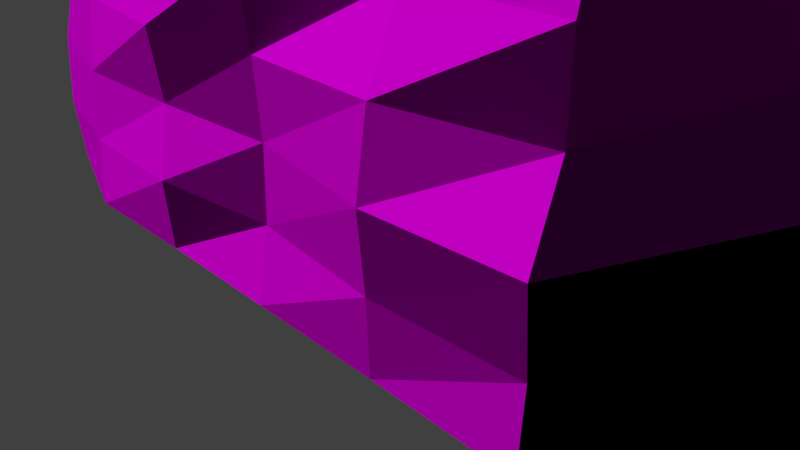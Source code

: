 # Source: decoration_rock_cliff_6.blend  (saved by Blender 2.70.0; exported with 4.5.12 LTS)
import bpy
from mathutils import Matrix  # noqa: F401  (used for matrix-valued properties, if any)

bpy.ops.wm.read_factory_settings(use_empty=True)
scene = bpy.context.scene
scene.name = 'Scene'

# ---- collections
col_collection_1 = bpy.data.collections.new('Collection 1'); scene.collection.children.link(col_collection_1)

# ---- images (referenced by path relative to the original .blend; pixels are not part of the script)
import os
ASSET_DIR = os.environ.get("B2B_ASSET_DIR", "")  # directory of the original .blend (textures are referenced by path, not embedded)
HERE = os.path.dirname(os.path.abspath(__file__))  # packed textures are extracted next to this script under _unpacked/

def load_image(name, relpath, width, height, colorspace="sRGB"):
    """Load a texture the original file referenced (path relative to the .blend, or extracted next to this script)."""
    p = next((c for c in (os.path.join(HERE, relpath), os.path.join(ASSET_DIR, relpath)) if relpath and os.path.exists(c)), "")
    if p:
        img = bpy.data.images.load(p, check_existing=True)
        img.name = name
    else:  # same state as the original file: an image datablock whose file is absent (Cycles renders it pink)
        img = bpy.data.images.new(name, width, height)
        img.source = "FILE"
        img.filepath = "//" + (relpath or name)
    img.colorspace_settings.name = colorspace
    return img
img_decoration_rock_cliff_5_diffuse_jpg = load_image('decoration_rock_cliff_5_diffuse.jpg', 'Texturen/decoration_rock_cliff_5_diffuse.jpg', 1024, 1024, 'sRGB')
img_decoration_rock_cliff_5_normal_jpg = load_image('decoration_rock_cliff_5_normal.jpg', 'Texturen/decoration_rock_cliff_5_normal.jpg', 1024, 1024, 'sRGB')

# ---- materials (node trees are filled in below, after node groups)
mat_decoration_rock_cliff_6 = bpy.data.materials.new('decoration_rock_cliff_6')
mat_decoration_rock_cliff_6.alpha_threshold = 0.0
mat_decoration_rock_cliff_6.roughness = 0.5
mat_decoration_rock_cliff_6.line_color = (0.0, 0.0, 0.0, 1.0)

# ---- material node trees
mat_decoration_rock_cliff_6.use_nodes = True; mat_decoration_rock_cliff_6.node_tree.nodes.clear()
_N = mat_decoration_rock_cliff_6.node_tree.nodes; _L = mat_decoration_rock_cliff_6.node_tree.links
n0 = _N.new('ShaderNodeOutputMaterial'); n0.name = 'Material Output'; n0.location = (300, 300)
n1 = _N.new('ShaderNodeBsdfDiffuse'); n1.name = 'Diffuse BSDF'; n1.location = (10, 300)
n2 = _N.new('ShaderNodeTexImage'); n2.name = 'Image Texture'; n2.location = (-479, 315)
n2.width = 140
n2.image = img_decoration_rock_cliff_5_diffuse_jpg
n3 = _N.new('ShaderNodeNormalMap'); n3.name = 'Normal Map'; n3.location = (-249, 91)
n4 = _N.new('ShaderNodeTexCoord'); n4.name = 'Texture Coordinate'; n4.location = (-701, 314)
n5 = _N.new('ShaderNodeTexImage'); n5.name = 'Image Texture.001'; n5.location = (-465, 77)
n5.width = 140
n5.image = img_decoration_rock_cliff_5_normal_jpg
_L.new(n1.outputs[0], n0.inputs[0])
_L.new(n4.outputs[2], n2.inputs[0])
_L.new(n4.outputs[2], n5.inputs[0])
_L.new(n2.outputs[0], n1.inputs[0])
_L.new(n5.outputs[0], n3.inputs[1])
_L.new(n3.outputs[0], n1.inputs[2])
n0.is_active_output = True

# ---- world
world_world = bpy.data.worlds.new('World'); scene.world = world_world
world_world.color = (0.05088, 0.05088, 0.05088)
world_world.use_sun_shadow = False
world_world.sun_shadow_jitter_overblur = 0.0
world_world.cycles.sampling_method = 'MANUAL'
world_world.cycles.sample_map_resolution = 256

# ---- cameras
cam_camera = bpy.data.cameras.new('Camera')
cam_camera.clip_end = 100.0
cam_camera.lens = 35.0
cam_camera.sensor_width = 32.0
cam_camera.sensor_height = 18.0
cam_camera.ortho_scale = 7.314
cam_camera.dof.focus_distance = 0.0

# ---- meshes
me_plane = bpy.data.meshes.new('Plane')
me_plane.from_pydata([(-0.6478, -3.576e-07, -0.02785), (0.6503, -3.576e-07, -0.07063), (-0.6478, 2.0, -0.901), (0.6503, 2.0, -0.6004), (-0.6478, 1.0, -0.1673), (0.001212, 1.192e-07, 0.674), (0.6503, 1.0, -0.2504), (0.001212, 2.0, -0.2156), (0.001212, 1.0, 0.6434), (-0.6478, 0.5, -0.03478), (0.3257, 1.192e-07, 0.7053), (0.6503, 1.5, -0.3548), (-0.3233, 2.0, -0.4583), (-0.6478, 1.5, -0.4832), (-0.3233, 1.192e-07, 0.6644), (0.6503, 0.5, -0.152), (0.3257, 2.0, -0.2392), (0.001212, 1.5, 0.3818), (0.001212, 0.5, 0.5878), (-0.3233, 1.0, 0.5127), (0.3257, 1.0, 0.5679), (0.3257, 1.5, 0.3486), (-0.3233, 1.5, 0.2478), (-0.3233, 0.5, 0.6128), (0.3257, 0.5, 0.7041), (-0.6478, 0.25, -0.02438), (0.488, 0.0, 0.4334), (0.6503, 1.75, -0.5017), (-0.4856, 2.0, -0.6533), (-0.6478, 1.75, -0.7772), (-0.4856, -1.192e-07, 0.415), (0.6503, 0.25, -0.07685), (0.488, 2.0, -0.4913), (0.001212, 1.75, 0.07642), (0.001212, 0.25, 0.6038), (-0.4856, 1.0, 0.2059), (0.1635, 1.0, 0.4945), (-0.6478, 0.75, -0.1124), (0.1635, 1.192e-07, 0.6845), (0.6503, 1.25, -0.2867), (-0.161, 2.0, -0.3293), (-0.6478, 1.25, -0.2436), (-0.161, 1.192e-07, 0.6613), (0.6503, 0.75, -0.1508), (0.1635, 2.0, -0.2304), (0.001212, 1.25, 0.4597), (0.001212, 0.75, 0.6076), (-0.161, 1.0, 0.5312), (0.488, 1.0, 0.3939), (0.3257, 1.75, 0.03573), (0.3257, 1.25, 0.4713), (0.1635, 1.5, 0.3813), (0.488, 1.5, 0.1134), (-0.3233, 1.75, -0.03804), (-0.3233, 1.25, 0.4105), (-0.4856, 1.5, -0.1001), (-0.161, 1.5, 0.2939), (-0.3233, 0.75, 0.557), (-0.3233, 0.25, 0.6339), (-0.4856, 0.5, 0.4079), (-0.161, 0.5, 0.6146), (0.3257, 0.75, 0.57), (0.3257, 0.25, 0.6754), (0.1635, 0.5, 0.7252), (0.488, 0.5, 0.3828), (0.488, 1.75, -0.1221), (-0.161, 1.75, 0.08351), (-0.161, 0.75, 0.6585), (0.488, 0.75, 0.3542), (0.1635, 1.75, 0.07636), (0.1635, 1.25, 0.5484), (0.488, 1.25, 0.2857), (-0.4856, 1.75, -0.3872), (-0.4856, 1.25, 0.1586), (-0.161, 1.25, 0.3919), (-0.4856, 0.75, 0.3113), (-0.4856, 0.25, 0.4421), (-0.161, 0.25, 0.6835), (0.1635, 0.75, 0.6639), (0.1635, 0.25, 0.6943), (0.488, 0.25, 0.3949), (0.7601, -7.153e-07, -0.5223), (0.7601, 2.0, -1.052), (0.7601, 1.0, -0.7021), (0.7601, 1.5, -0.8064), (0.7601, 0.5, -0.6036), (0.7601, 1.75, -0.9533), (0.7601, 0.25, -0.5285), (0.7601, 1.25, -0.7383), (0.7601, 0.75, -0.6024), (0.8447, -1.073e-06, -1.084), (0.8017, 2.0, -1.579), (0.8301, 1.0, -1.252), (0.8216, 1.5, -1.349), (0.8381, 0.5, -1.16), (0.8097, 1.75, -1.486), (0.8442, 0.25, -1.09), (0.8272, 1.25, -1.286), (0.8382, 0.75, -1.159), (-0.743, -7.153e-07, -0.5548), (-0.743, 2.0, -1.428), (-0.743, 1.0, -0.6942), (-0.743, 0.5, -0.5617), (-0.743, 1.5, -1.01), (-0.743, 0.25, -0.5513), (-0.743, 1.75, -1.304), (-0.743, 0.75, -0.6393), (-0.743, 1.25, -0.7705), (-0.8089, -1.192e-06, -1.168), (-0.8089, 2.0, -2.041), (-0.8089, 1.0, -1.307), (-0.8089, 0.5, -1.175), (-0.8089, 1.5, -1.623), (-0.8089, 0.25, -1.164), (-0.8089, 1.75, -1.917), (-0.8089, 0.75, -1.252), (-0.8089, 1.25, -1.383), (0.001212, 2.27, -0.7095), (-0.3233, 2.27, -0.9521), (0.3257, 2.27, -0.7331), (-0.4856, 2.27, -0.9715), (0.488, 2.27, -0.9852), (-0.161, 2.27, -0.8231), (0.1635, 2.27, -0.7243), (0.5988, 2.271, -1.065), (0.7086, 2.328, -1.311), (0.7502, 2.328, -1.983), (-0.6077, 2.317, -1.261), (-0.7055, 2.317, -1.683), (-0.7686, 2.317, -2.163), (0.001212, 2.664, -2.017), (-0.3233, 2.664, -2.26), (0.3257, 2.664, -2.041), (-0.4856, 2.664, -2.279), (0.488, 2.664, -2.293), (-0.161, 2.664, -2.131), (0.1635, 2.664, -2.032), (0.5988, 2.666, -2.373), (0.7086, 2.723, -2.619), (0.7502, 2.723, -2.886), (-0.5758, 2.711, -2.569), (-0.671, 2.711, -2.991), (-0.7369, 2.711, -3.812)], [], [(65, 27, 3, 32), (66, 33, 7, 40), (67, 46, 8, 47), (68, 43, 6, 48), (69, 49, 16, 44), (70, 50, 21, 51), (71, 39, 11, 52), (72, 53, 12, 28), (73, 54, 22, 55), (74, 45, 17, 56), (75, 57, 19, 35), (76, 58, 23, 59), (77, 34, 18, 60), (78, 61, 20, 36), (79, 62, 24, 63), (80, 31, 15, 64), (49, 65, 32, 16), (21, 52, 65, 49), (52, 11, 27, 65), (53, 66, 40, 12), (22, 56, 66, 53), (56, 17, 33, 66), (57, 67, 47, 19), (23, 60, 67, 57), (60, 18, 46, 67), (61, 68, 48, 20), (24, 64, 68, 61), (64, 15, 43, 68), (33, 69, 44, 7), (17, 51, 69, 33), (51, 21, 49, 69), (45, 70, 51, 17), (8, 36, 70, 45), (36, 20, 50, 70), (50, 71, 52, 21), (20, 48, 71, 50), (48, 6, 39, 71), (29, 72, 28, 2), (13, 55, 72, 29), (55, 22, 53, 72), (41, 73, 55, 13), (4, 35, 73, 41), (35, 19, 54, 73), (54, 74, 56, 22), (19, 47, 74, 54), (47, 8, 45, 74), (37, 75, 35, 4), (9, 59, 75, 37), (59, 23, 57, 75), (25, 76, 59, 9), (0, 30, 76, 25), (30, 14, 58, 76), (58, 77, 60, 23), (14, 42, 77, 58), (42, 5, 34, 77), (46, 78, 36, 8), (18, 63, 78, 46), (63, 24, 61, 78), (34, 79, 63, 18), (5, 38, 79, 34), (38, 10, 62, 79), (62, 80, 64, 24), (10, 26, 80, 62), (26, 1, 31, 80), (43, 15, 85, 89), (11, 39, 88, 84), (15, 31, 87, 85), (27, 11, 84, 86), (6, 43, 89, 83), (39, 6, 83, 88), (31, 1, 81, 87), (3, 27, 86, 82), (89, 85, 94, 98), (84, 88, 97, 93), (85, 87, 96, 94), (86, 84, 93, 95), (83, 89, 98, 92), (88, 83, 92, 97), (87, 81, 90, 96), (82, 86, 95, 91), (41, 13, 103, 107), (9, 37, 106, 102), (13, 29, 105, 103), (25, 9, 102, 104), (4, 41, 107, 101), (37, 4, 101, 106), (29, 2, 100, 105), (0, 25, 104, 99), (107, 103, 112, 116), (102, 106, 115, 111), (103, 105, 114, 112), (104, 102, 111, 113), (101, 107, 116, 110), (106, 101, 110, 115), (105, 100, 109, 114), (99, 104, 113, 108), (44, 16, 119, 123), (12, 40, 122, 118), (16, 32, 121, 119), (28, 12, 118, 120), (7, 44, 123, 117), (40, 7, 117, 122), (82, 91, 126, 125), (3, 82, 125, 124), (3, 124, 121, 32), (109, 100, 128, 129), (100, 2, 127, 128), (2, 28, 120, 127), (127, 120, 133, 140), (129, 128, 141, 142), (128, 127, 140, 141), (121, 124, 137, 134), (125, 126, 139, 138), (124, 125, 138, 137), (123, 119, 132, 136), (118, 122, 135, 131), (119, 121, 134, 132), (120, 118, 131, 133), (117, 123, 136, 130), (122, 117, 130, 135)])
_uv = me_plane.uv_layers.new(name='UVMap')
_uv.uv.foreach_set('vector', [0.7664, 0.5001, 0.8516, 0.5234, 0.8382, 0.5871, 0.7673, 0.5773, 0.4792, 0.4837, 0.5502, 0.4852, 0.5485, 0.5568, 0.4756, 0.5631, 0.4775, 0.2144, 0.5537, 0.2134, 0.553, 0.2794, 0.478, 0.2828, 0.7921, 0.2311, 0.8978, 0.2475, 0.8923, 0.319, 0.7779, 0.2971, 0.6214, 0.4867, 0.6927, 0.4902, 0.6907, 0.5605, 0.6199, 0.559, 0.6262, 0.3491, 0.6975, 0.3541, 0.6933, 0.4182, 0.6231, 0.4145, 0.7728, 0.3632, 0.8772, 0.387, 0.8625, 0.4543, 0.7691, 0.4305, 0.3228, 0.508, 0.4064, 0.489, 0.4012, 0.5697, 0.3245, 0.5811, 0.3276, 0.3614, 0.4069, 0.3512, 0.4083, 0.4177, 0.3247, 0.4336, 0.4792, 0.3502, 0.5529, 0.3482, 0.5524, 0.413, 0.4801, 0.4157, 0.3153, 0.2258, 0.3999, 0.218, 0.4039, 0.2853, 0.3188, 0.2954, 0.3059, 0.08363, 0.392, 0.0766, 0.3966, 0.1481, 0.3124, 0.1549, 0.4737, 0.0735, 0.5553, 0.07438, 0.5543, 0.145, 0.4756, 0.1451, 0.6303, 0.2155, 0.7087, 0.2214, 0.7018, 0.289, 0.6282, 0.285, 0.6375, 0.07569, 0.7192, 0.0804, 0.711, 0.1507, 0.6342, 0.1468, 0.8108, 0.08936, 0.9184, 0.1033, 0.9129, 0.1768, 0.8014, 0.1609, 0.6927, 0.4902, 0.7664, 0.5001, 0.7673, 0.5773, 0.6907, 0.5605, 0.6933, 0.4182, 0.7691, 0.4305, 0.7664, 0.5001, 0.6927, 0.4902, 0.7691, 0.4305, 0.8625, 0.4543, 0.8516, 0.5234, 0.7664, 0.5001, 0.4064, 0.489, 0.4792, 0.4837, 0.4756, 0.5631, 0.4012, 0.5697, 0.4083, 0.4177, 0.4801, 0.4157, 0.4792, 0.4837, 0.4064, 0.489, 0.4801, 0.4157, 0.5524, 0.413, 0.5502, 0.4852, 0.4792, 0.4837, 0.3999, 0.218, 0.4775, 0.2144, 0.478, 0.2828, 0.4039, 0.2853, 0.3966, 0.1481, 0.4756, 0.1451, 0.4775, 0.2144, 0.3999, 0.218, 0.4756, 0.1451, 0.5543, 0.145, 0.5537, 0.2134, 0.4775, 0.2144, 0.7087, 0.2214, 0.7921, 0.2311, 0.7779, 0.2971, 0.7018, 0.289, 0.711, 0.1507, 0.8014, 0.1609, 0.7921, 0.2311, 0.7087, 0.2214, 0.8014, 0.1609, 0.9129, 0.1768, 0.8978, 0.2475, 0.7921, 0.2311, 0.5502, 0.4852, 0.6214, 0.4867, 0.6199, 0.559, 0.5485, 0.5568, 0.5524, 0.413, 0.6231, 0.4145, 0.6214, 0.4867, 0.5502, 0.4852, 0.6231, 0.4145, 0.6933, 0.4182, 0.6927, 0.4902, 0.6214, 0.4867, 0.5529, 0.3482, 0.6262, 0.3491, 0.6231, 0.4145, 0.5524, 0.413, 0.553, 0.2794, 0.6282, 0.285, 0.6262, 0.3491, 0.5529, 0.3482, 0.6282, 0.285, 0.7018, 0.289, 0.6975, 0.3541, 0.6262, 0.3491, 0.6975, 0.3541, 0.7728, 0.3632, 0.7691, 0.4305, 0.6933, 0.4182, 0.7018, 0.289, 0.7779, 0.2971, 0.7728, 0.3632, 0.6975, 0.3541, 0.7779, 0.2971, 0.8923, 0.319, 0.8772, 0.387, 0.7728, 0.3632, 0.2325, 0.5297, 0.3228, 0.508, 0.3245, 0.5811, 0.2462, 0.5971, 0.2356, 0.4518, 0.3247, 0.4336, 0.3228, 0.508, 0.2325, 0.5297, 0.3247, 0.4336, 0.4083, 0.4177, 0.4064, 0.489, 0.3228, 0.508, 0.2376, 0.3784, 0.3276, 0.3614, 0.3247, 0.4336, 0.2356, 0.4518, 0.2274, 0.3102, 0.3188, 0.2954, 0.3276, 0.3614, 0.2376, 0.3784, 0.3188, 0.2954, 0.4039, 0.2853, 0.4069, 0.3512, 0.3276, 0.3614, 0.4069, 0.3512, 0.4792, 0.3502, 0.4801, 0.4157, 0.4083, 0.4177, 0.4039, 0.2853, 0.478, 0.2828, 0.4792, 0.3502, 0.4069, 0.3512, 0.478, 0.2828, 0.553, 0.2794, 0.5529, 0.3482, 0.4792, 0.3502, 0.2171, 0.2403, 0.3153, 0.2258, 0.3188, 0.2954, 0.2274, 0.3102, 0.2109, 0.1684, 0.3124, 0.1549, 0.3153, 0.2258, 0.2171, 0.2403, 0.3124, 0.1549, 0.3966, 0.1481, 0.3999, 0.218, 0.3153, 0.2258, 0.1991, 0.09631, 0.3059, 0.08363, 0.3124, 0.1549, 0.2109, 0.1684, 0.1862, 0.02236, 0.2949, 0.009703, 0.3059, 0.08363, 0.1991, 0.09631, 0.2949, 0.009703, 0.3879, 0.002486, 0.392, 0.0766, 0.3059, 0.08363, 0.392, 0.0766, 0.4737, 0.0735, 0.4756, 0.1451, 0.3966, 0.1481, 0.3879, 0.002486, 0.4723, 9.993e-05, 0.4737, 0.0735, 0.392, 0.0766, 0.4723, 9.993e-05, 0.5567, 9.993e-05, 0.5553, 0.07438, 0.4737, 0.0735, 0.5537, 0.2134, 0.6303, 0.2155, 0.6282, 0.285, 0.553, 0.2794, 0.5543, 0.145, 0.6342, 0.1468, 0.6303, 0.2155, 0.5537, 0.2134, 0.6342, 0.1468, 0.711, 0.1507, 0.7087, 0.2214, 0.6303, 0.2155, 0.5553, 0.07438, 0.6375, 0.07569, 0.6342, 0.1468, 0.5543, 0.145, 0.5567, 9.993e-05, 0.6411, 0.002256, 0.6375, 0.07569, 0.5553, 0.07438, 0.6411, 0.002256, 0.725, 0.006802, 0.7192, 0.0804, 0.6375, 0.07569, 0.7192, 0.0804, 0.8108, 0.08936, 0.8014, 0.1609, 0.711, 0.1507, 0.725, 0.006802, 0.818, 0.01552, 0.8108, 0.08936, 0.7192, 0.0804, 0.818, 0.01552, 0.9308, 0.03001, 0.9184, 0.1033, 0.8108, 0.08936, 0.8978, 0.2475, 0.9129, 0.1768, 0.999, 0.1914, 0.9821, 0.263, 0.8625, 0.4543, 0.8772, 0.387, 0.9579, 0.4074, 0.9409, 0.4774, 0.9129, 0.1768, 0.9184, 0.1033, 1.005, 0.1169, 0.999, 0.1914, 0.8516, 0.5234, 0.8625, 0.4543, 0.9409, 0.4774, 0.9288, 0.5493, 0.8923, 0.319, 0.8978, 0.2475, 0.9821, 0.263, 0.9753, 0.3367, 0.8772, 0.387, 0.8923, 0.319, 0.9753, 0.3367, 0.9579, 0.4074, 0.9184, 0.1033, 0.9308, 0.03001, 1.019, 0.04326, 1.005, 0.1169, 0.8382, 0.5871, 0.8516, 0.5234, 0.9288, 0.5493, 0.9064, 0.6162, 0.9821, 0.263, 0.999, 0.1914, 1.091, 0.2085, 1.073, 0.2818, 0.9409, 0.4774, 0.9579, 0.4074, 1.043, 0.4315, 1.022, 0.5051, 0.999, 0.1914, 1.005, 0.1169, 1.1, 0.1332, 1.091, 0.2085, 0.9288, 0.5493, 0.9409, 0.4774, 1.022, 0.5051, 1.004, 0.5814, 0.9753, 0.3367, 0.9821, 0.263, 1.073, 0.2818, 1.063, 0.358, 0.9579, 0.4074, 0.9753, 0.3367, 1.063, 0.358, 1.043, 0.4315, 1.005, 0.1169, 1.019, 0.04326, 1.115, 0.05908, 1.1, 0.1332, 0.9064, 0.6162, 0.9288, 0.5493, 1.004, 0.5814, 0.9736, 0.6533, 0.2376, 0.3784, 0.2356, 0.4518, 0.1528, 0.4788, 0.1544, 0.4011, 0.2109, 0.1684, 0.2171, 0.2403, 0.128, 0.2577, 0.1206, 0.1837, 0.2356, 0.4518, 0.2325, 0.5297, 0.1497, 0.56, 0.1528, 0.4788, 0.1991, 0.09631, 0.2109, 0.1684, 0.1206, 0.1837, 0.1065, 0.1104, 0.2274, 0.3102, 0.2376, 0.3784, 0.1544, 0.4011, 0.1409, 0.3298, 0.2171, 0.2403, 0.2274, 0.3102, 0.1409, 0.3298, 0.128, 0.2577, 0.2325, 0.5297, 0.2462, 0.5971, 0.1707, 0.6301, 0.1497, 0.56, 0.1862, 0.02236, 0.1991, 0.09631, 0.1065, 0.1104, 0.09141, 0.0362, 0.1544, 0.4011, 0.1528, 0.4788, 0.06214, 0.5133, 0.06201, 0.4301, 0.1206, 0.1837, 0.128, 0.2577, 0.03108, 0.2791, 0.02263, 0.2023, 0.1528, 0.4788, 0.1497, 0.56, 0.06154, 0.6, 0.06214, 0.5133, 0.1065, 0.1104, 0.1206, 0.1837, 0.02263, 0.2023, 0.007229, 0.1271, 0.1409, 0.3298, 0.1544, 0.4011, 0.06201, 0.4301, 0.04591, 0.3546, 0.128, 0.2577, 0.1409, 0.3298, 0.04591, 0.3546, 0.03108, 0.2791, 0.1497, 0.56, 0.1707, 0.6301, 0.08822, 0.6743, 0.06154, 0.6, 0.09141, 0.0362, 0.1065, 0.1104, 0.007229, 0.1271, -0.008522, 0.05228, 0.6199, 0.559, 0.6907, 0.5605, 0.6913, 0.6492, 0.6188, 0.6487, 0.4012, 0.5697, 0.4756, 0.5631, 0.4722, 0.6539, 0.397, 0.6615, 0.6907, 0.5605, 0.7673, 0.5773, 0.7678, 0.6691, 0.6913, 0.6492, 0.3245, 0.5811, 0.4012, 0.5697, 0.397, 0.6615, 0.3242, 0.6599, 0.5485, 0.5568, 0.6199, 0.559, 0.6188, 0.6487, 0.5462, 0.6463, 0.4756, 0.5631, 0.5485, 0.5568, 0.5462, 0.6463, 0.4722, 0.6539, 0.9064, 0.6162, 0.9736, 0.6533, 0.9396, 0.7619, 0.8725, 0.7032, 0.8382, 0.5871, 0.9064, 0.6162, 0.8725, 0.7032, 0.8198, 0.6742, 0.8382, 0.5871, 0.8198, 0.6742, 0.7678, 0.6691, 0.7673, 0.5773, 0.08822, 0.6743, 0.1707, 0.6301, 0.2022, 0.7182, 0.1429, 0.7587, 0.1707, 0.6301, 0.2462, 0.5971, 0.2645, 0.6872, 0.2022, 0.7182, 0.2462, 0.5971, 0.3245, 0.5811, 0.3242, 0.6599, 0.2645, 0.6872, 0.2645, 0.6872, 0.3242, 0.6599, 0.2971, 0.8502, 0.2444, 0.8826, 0.1429, 0.7587, 0.2022, 0.7182, 0.1764, 0.9201, 0.08764, 0.9999, 0.2022, 0.7182, 0.2645, 0.6872, 0.2444, 0.8826, 0.1764, 0.9201, 0.7678, 0.6691, 0.8198, 0.6742, 0.8374, 0.8685, 0.7829, 0.8636, 0.8725, 0.7032, 0.9396, 0.7619, 0.9314, 0.9265, 0.8982, 0.8998, 0.8198, 0.6742, 0.8725, 0.7032, 0.8982, 0.8998, 0.8374, 0.8685, 0.6188, 0.6487, 0.6913, 0.6492, 0.6991, 0.8411, 0.6193, 0.8418, 0.397, 0.6615, 0.4722, 0.6539, 0.4588, 0.8482, 0.3777, 0.8561, 0.6913, 0.6492, 0.7678, 0.6691, 0.7829, 0.8636, 0.6991, 0.8411, 0.3242, 0.6599, 0.397, 0.6615, 0.3777, 0.8561, 0.2971, 0.8502, 0.5462, 0.6463, 0.6188, 0.6487, 0.6193, 0.8418, 0.5399, 0.8397, 0.4722, 0.6539, 0.5462, 0.6463, 0.5399, 0.8397, 0.4588, 0.8482])
me_plane.materials.append(mat_decoration_rock_cliff_6)
me_plane.use_remesh_preserve_volume = False
me_plane.use_remesh_preserve_attributes = False
me_plane.use_mirror_vertex_groups = False
me_plane.update()

# ---- objects
ob_plane = bpy.data.objects.new('Plane', me_plane)
ob_camera = bpy.data.objects.new('Camera', cam_camera)

# ---- transforms, parenting, visibility, modifiers, constraints
ob_plane.location = (0.0, 0.0, 0.0)
ob_plane.rotation_euler = (1.571, 0.0, 0.0)
ob_plane.scale = (12.02, 3.905, 2.635)
ob_plane.lineart.crease_threshold = 0.0
ob_camera.location = (7.481, -6.508, 5.344)
ob_camera.rotation_euler = (1.109, 0.01082, 0.8149)
ob_camera.lock_rotations_4d = False
ob_camera.empty_display_type = 'ARROWS'
ob_camera.color = (0.0, 0.0, 0.0, 0.0)
ob_camera.display_type = 'WIRE'
ob_camera.lineart.crease_threshold = 0.0

# ---- collection membership
col_collection_1.objects.link(ob_plane)
col_collection_1.objects.link(ob_camera)

# ---- scene / render settings (as saved in the file)
scene.camera = ob_camera
scene.frame_start = 1; scene.frame_end = 250; scene.frame_set(1)
scene.render.engine = 'CYCLES'
scene.render.resolution_percentage = 50
scene.render.dither_intensity = 0.0
scene.cycles.use_denoising = False
scene.cycles.samples = 10
scene.cycles.sampling_pattern = 'TABULATED_SOBOL'
scene.cycles.light_sampling_threshold = 0.0
scene.cycles.use_adaptive_sampling = False
scene.cycles.use_light_tree = False
scene.cycles.blur_glossy = 0.0
scene.cycles.volume_bounces = 1
scene.cycles.pixel_filter_type = 'GAUSSIAN'
scene.cycles.sample_clamp_indirect = 0.0
scene.view_settings.view_transform = 'Standard'
bpy.context.view_layer.update()

# ---- added for rendering (the .blend has no usable light): sun
light_auto_sun = bpy.data.lights.new('AutoSun', 'SUN')
light_auto_sun.energy = 3.0
light_auto_sun.angle = 0.0523599
ob_auto_sun = bpy.data.objects.new('AutoSun', light_auto_sun)
scene.collection.objects.link(ob_auto_sun)
ob_auto_sun.rotation_euler = (0.872665, 0.174533, 0.523599)
bpy.context.view_layer.update()
